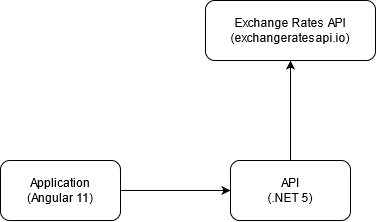

The diagram above was exported from draw.io. Its source (the exported page's mxGraphModel, read from the mxfile embedded in the PNG):
<mxGraphModel dx="865" dy="1564" grid="1" gridSize="10" guides="1" tooltips="1" connect="1" arrows="1" fold="1" page="1" pageScale="1" pageWidth="850" pageHeight="1100" math="0" shadow="0">
  <root>
    <mxCell id="0" />
    <mxCell id="1" parent="0" />
    <mxCell id="DqkwKHaHrNQoTXWT7MiV-1" value="&lt;div&gt;API&lt;/div&gt;&lt;div&gt;(.NET 5)&lt;br&gt;&lt;/div&gt;" style="rounded=1;whiteSpace=wrap;html=1;" vertex="1" parent="1">
      <mxGeometry x="400" y="-570" width="120" height="60" as="geometry" />
    </mxCell>
    <mxCell id="DqkwKHaHrNQoTXWT7MiV-2" value="&lt;div&gt;Application&lt;br&gt;&lt;/div&gt;&lt;div&gt;(Angular 11)&lt;br&gt;&lt;/div&gt;" style="rounded=1;whiteSpace=wrap;html=1;" vertex="1" parent="1">
      <mxGeometry x="170" y="-570" width="120" height="60" as="geometry" />
    </mxCell>
    <mxCell id="DqkwKHaHrNQoTXWT7MiV-3" value="" style="endArrow=classic;html=1;exitX=1;exitY=0.5;exitDx=0;exitDy=0;entryX=0;entryY=0.5;entryDx=0;entryDy=0;" edge="1" parent="1" source="DqkwKHaHrNQoTXWT7MiV-2" target="DqkwKHaHrNQoTXWT7MiV-1">
      <mxGeometry width="50" height="50" relative="1" as="geometry">
        <mxPoint x="343" y="-520" as="sourcePoint" />
        <mxPoint x="393" y="-570" as="targetPoint" />
      </mxGeometry>
    </mxCell>
    <mxCell id="DqkwKHaHrNQoTXWT7MiV-6" value="&lt;div&gt;Exchange Rates API&lt;/div&gt;&lt;div&gt;(exchangeratesapi.io)&lt;br&gt;&lt;/div&gt;" style="rounded=1;whiteSpace=wrap;html=1;" vertex="1" parent="1">
      <mxGeometry x="375" y="-730" width="170" height="60" as="geometry" />
    </mxCell>
    <mxCell id="DqkwKHaHrNQoTXWT7MiV-7" value="" style="endArrow=classic;html=1;exitX=0.5;exitY=0;exitDx=0;exitDy=0;entryX=0.5;entryY=1;entryDx=0;entryDy=0;" edge="1" parent="1" source="DqkwKHaHrNQoTXWT7MiV-1" target="DqkwKHaHrNQoTXWT7MiV-6">
      <mxGeometry width="50" height="50" relative="1" as="geometry">
        <mxPoint x="733" y="-580" as="sourcePoint" />
        <mxPoint x="783" y="-630" as="targetPoint" />
      </mxGeometry>
    </mxCell>
  </root>
</mxGraphModel>